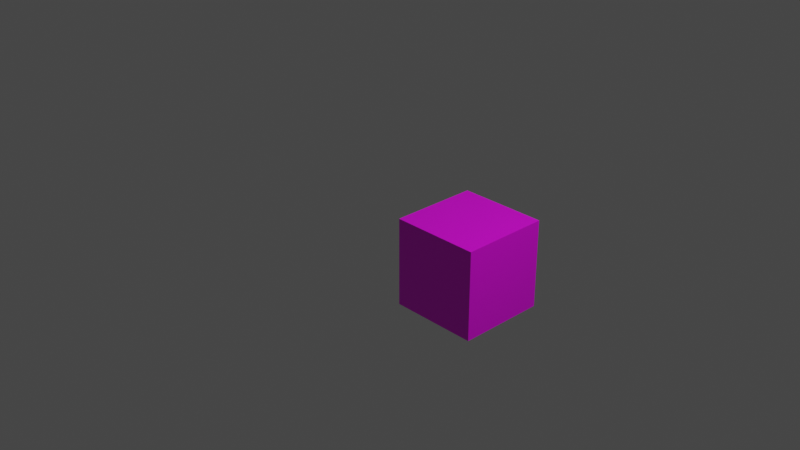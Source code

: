 # Source: mario.blend  (saved by Blender 2.91.10; exported with 4.5.12 LTS)
import bpy
from mathutils import Matrix  # noqa: F401  (used for matrix-valued properties, if any)

bpy.ops.wm.read_factory_settings(use_empty=True)
scene = bpy.context.scene
scene.name = 'Scene'

# ---- collections
col_collection = bpy.data.collections.new('Collection'); scene.collection.children.link(col_collection)

# ---- images (referenced by path relative to the original .blend; pixels are not part of the script)
import os
ASSET_DIR = os.environ.get("B2B_ASSET_DIR", "")  # directory of the original .blend (textures are referenced by path, not embedded)
HERE = os.path.dirname(os.path.abspath(__file__))  # packed textures are extracted next to this script under _unpacked/

def load_image(name, relpath, width, height, colorspace="sRGB"):
    """Load a texture the original file referenced (path relative to the .blend, or extracted next to this script)."""
    p = next((c for c in (os.path.join(HERE, relpath), os.path.join(ASSET_DIR, relpath)) if relpath and os.path.exists(c)), "")
    if p:
        img = bpy.data.images.load(p, check_existing=True)
        img.name = name
    else:  # same state as the original file: an image datablock whose file is absent (Cycles renders it pink)
        img = bpy.data.images.new(name, width, height)
        img.source = "FILE"
        img.filepath = "//" + (relpath or name)
    img.colorspace_settings.name = colorspace
    return img
img_mario_png = load_image('mario.png', 'mario.png', 1024, 1024, 'sRGB')

# ---- materials (node trees are filled in below, after node groups)
mat_material = bpy.data.materials.new('Material')
mat_material.alpha_threshold = 0.0
mat_material.use_transparent_shadow = False
mat_material.line_color = (0.0, 0.0, 0.0, 1.0)

# ---- material node trees
mat_material.use_nodes = True; mat_material.node_tree.nodes.clear()
_N = mat_material.node_tree.nodes; _L = mat_material.node_tree.links
n0 = _N.new('ShaderNodeOutputMaterial'); n0.name = 'Material Output'; n0.location = (300, 300)
n1 = _N.new('ShaderNodeBsdfPrincipled'); n1.name = 'Principled BSDF'; n1.location = (10, 300)
n1.distribution = 'GGX'
n1.subsurface_method = 'BURLEY'
n1.inputs[2].default_value = 0.4
n1.inputs[3].default_value = 1.45
n1.inputs[27].default_value = (0.0, 0.0, 0.0, 1.0)
n1.inputs[28].default_value = 1.0
n2 = _N.new('ShaderNodeTexImage'); n2.name = 'Image Texture'; n2.location = (-280, 280)
n2.image = img_mario_png
_L.new(n1.outputs[0], n0.inputs[0])
_L.new(n2.outputs[0], n1.inputs[0])
n0.is_active_output = True

# ---- world
world_world = bpy.data.worlds.new('World'); scene.world = world_world
world_world.use_nodes = True; world_world.node_tree.nodes.clear()
_N = world_world.node_tree.nodes; _L = world_world.node_tree.links
n0 = _N.new('ShaderNodeOutputWorld'); n0.name = 'World Output'; n0.location = (300, 300)
n1 = _N.new('ShaderNodeBackground'); n1.name = 'Background'; n1.location = (10, 300)
n1.inputs[0].default_value = (0.05088, 0.05088, 0.05088, 1.0)
_L.new(n1.outputs[0], n0.inputs[0])
n0.is_active_output = True
world_world.color = (0.05088, 0.05088, 0.05088)
world_world.use_sun_shadow = False
world_world.sun_shadow_jitter_overblur = 0.0

# ---- cameras
cam_camera = bpy.data.cameras.new('Camera')
cam_camera.clip_end = 100.0
cam_camera.ortho_scale = 7.314

# ---- lights
light_light = bpy.data.lights.new('Light', 'POINT')
light_light.transmission_factor = 0.0
light_light.energy = 1000.0
light_light.shadow_soft_size = 0.1
light_light.shadow_maximum_resolution = 0.006
light_light.use_absolute_resolution = True

# ---- meshes
me_cube = bpy.data.meshes.new('Cube')
me_cube.from_pydata([(1.0, 1.0, 1.0), (1.0, 1.0, -1.0), (1.0, -1.0, 1.0), (1.0, -1.0, -1.0), (-1.0, 1.0, 1.0), (-1.0, 1.0, -1.0), (-1.0, -1.0, 1.0), (-1.0, -1.0, -1.0)], [], [(0, 4, 6, 2), (3, 2, 6, 7), (7, 6, 4, 5), (5, 1, 3, 7), (1, 0, 2, 3), (5, 4, 0, 1)])
_uv = me_cube.uv_layers.new(name='UVMap')
_uv.uv.foreach_set('vector', [1.0, 0.9999, 5.352e-05, 1.0, -5.352e-05, 5.355e-05, 0.9999, -5.352e-05, 3.925e-05, 1.0, -3.922e-05, 3.925e-05, 1.0, -3.922e-05, 1.0, 1.0, -1.806e-05, 1.0, 1.8e-05, -1.806e-05, 1.0, 1.8e-05, 1.0, 1.0, 0.0, 0.0, 1.0, 0.0, 1.0, 1.0, 0.0, 1.0, -2.563e-05, 1.0, 2.563e-05, -2.563e-05, 1.0, 2.563e-05, 1.0, 1.0, 0.0, 0.0, 1.0, 0.0, 1.0, 1.0, 0.0, 1.0])
me_cube.materials.append(mat_material)
me_cube.use_remesh_preserve_volume = False
me_cube.use_remesh_preserve_attributes = False
me_cube.use_mirror_vertex_groups = False
me_cube.update()

# ---- objects
ob_cube = bpy.data.objects.new('Cube', me_cube)
ob_light = bpy.data.objects.new('Light', light_light)
ob_camera = bpy.data.objects.new('Camera', cam_camera)

# ---- transforms, parenting, visibility, modifiers, constraints
ob_cube.location = (0.5, 0.5, -0.5)
ob_cube.scale = (0.5, 0.5, 0.5)
ob_cube.lock_rotations_4d = False
ob_cube.empty_display_type = 'ARROWS'
ob_cube.lineart.crease_threshold = 0.0
ob_light.location = (4.076, 1.005, 5.904)
ob_light.rotation_euler = (0.6503, 0.05522, 1.866)
ob_light.lock_rotations_4d = False
ob_light.empty_display_type = 'ARROWS'
ob_light.color = (0.0, 0.0, 0.0, 0.0)
ob_light.lineart.crease_threshold = 0.0
ob_camera.location = (7.359, -6.926, 4.958)
ob_camera.rotation_euler = (1.109, 0.0, 0.8149)
ob_camera.lock_rotations_4d = False
ob_camera.empty_display_type = 'ARROWS'
ob_camera.color = (0.0, 0.0, 0.0, 0.0)
ob_camera.display_type = 'WIRE'
ob_camera.lineart.crease_threshold = 0.0

# ---- collection membership
col_collection.objects.link(ob_cube)
col_collection.objects.link(ob_light)
col_collection.objects.link(ob_camera)

# ---- scene / render settings (as saved in the file)
scene.camera = ob_camera
scene.frame_start = 1; scene.frame_end = 250; scene.frame_set(1)
scene.render.engine = 'BLENDER_EEVEE_NEXT'
scene.cycles.use_denoising = False
scene.cycles.samples = 128
scene.cycles.sampling_pattern = 'TABULATED_SOBOL'
scene.cycles.use_adaptive_sampling = False
scene.cycles.use_light_tree = False
scene.view_settings.view_transform = 'Filmic'
bpy.context.view_layer.update()
